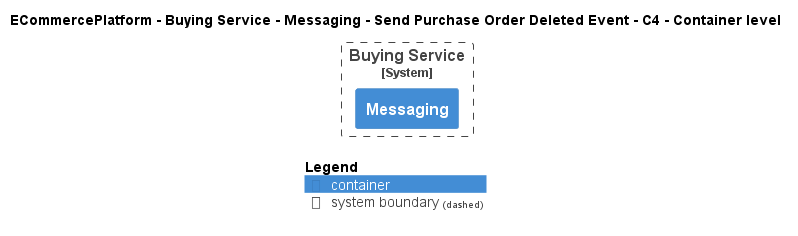

The diagram above was rendered by PlantUML. Its source (embedded in the PNG):
@startuml
!pragma layout smetana
!include ..\..\..\..\..\..\..\.c4s\C4_Container.puml

AddElementTag("c4interflow:lifecycle:new", $bgColor=green, $fontColor=#ffffff, $borderColor=green, $shadowing="False")
AddElementTag("c4interflow:lifecycle:changed", $bgColor=orange, $fontColor=#ffffff, $borderColor=orange, $shadowing="False")
AddElementTag("c4interflow:lifecycle:removed", $bgColor=red, $fontColor=#ffffff, $borderColor=red, $shadowing="False")

AddRelTag("c4interflow:lifecycle:new", $textColor=green, $lineColor=green)
AddRelTag("c4interflow:lifecycle:changed", $textColor=orange, $lineColor=orange)
AddRelTag("c4interflow:lifecycle:removed", $textColor=red, $lineColor=red)

SHOW_PERSON_PORTRAIT()
LAYOUT_TOP_DOWN()

skinparam linetype polyline

title ECommercePlatform - Buying Service - Messaging - Send Purchase Order Deleted Event - C4 - Container level


System_Boundary(ECommercePlatform.SoftwareSystems.BuyingService, "Buying Service") {
    Container(ECommercePlatform.SoftwareSystems.BuyingService.Containers.Messaging, "Messaging", "", "")
}



SHOW_LEGEND()
@enduml